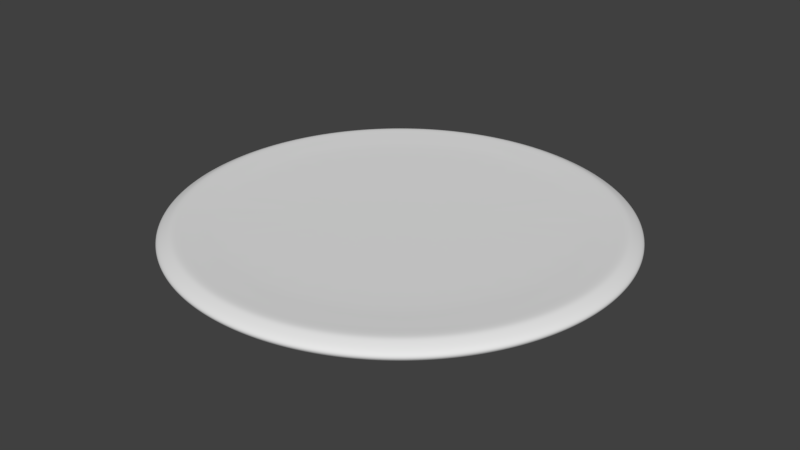 # Source: pigment_drop.blend  (saved by Blender 2.79.0; exported with 4.5.12 LTS)
import bpy
from mathutils import Matrix  # noqa: F401  (used for matrix-valued properties, if any)

bpy.ops.wm.read_factory_settings(use_empty=True)
scene = bpy.context.scene
scene.name = 'Scene'

# ---- collections
col_collection_1 = bpy.data.collections.new('Collection 1'); scene.collection.children.link(col_collection_1)

# ---- world
world_world = bpy.data.worlds.new('World'); scene.world = world_world
world_world.color = (0.05088, 0.05088, 0.05088)
world_world.use_sun_shadow = False
world_world.sun_shadow_jitter_overblur = 0.0
world_world.cycles.sampling_method = 'MANUAL'

# ---- meshes
me_cylinder_001 = bpy.data.meshes.new('Cylinder.001')
me_cylinder_001.from_pydata([(0.0, 1.0, -0.7), (2.303e-08, 0.8, -1.0), (0.1561, 0.7846, -1.0), (0.3061, 0.7391, -1.0), (0.4445, 0.6652, -1.0), (0.5657, 0.5657, -1.0), (0.6652, 0.4445, -1.0), (0.7391, 0.3061, -1.0), (0.7846, 0.1561, -1.0), (0.8, 1.157e-07, -1.0), (-0.8, 8.277e-07, -1.0), (-0.7846, 0.1561, -1.0), (-0.7391, 0.3061, -1.0), (-0.6652, 0.4445, -1.0), (-0.5657, 0.5657, -1.0), (-0.4445, 0.6652, -1.0), (-0.3061, 0.7391, -1.0), (-0.1561, 0.7846, -1.0), (-2.678e-09, 1.05, -0.21), (-2.678e-09, 1.05, 0.21), (0.0, 1.0, 0.6), (0.1951, 0.9808, 0.6), (0.2048, 1.03, 0.21), (0.2048, 1.03, -0.21), (0.1951, 0.9808, -0.7), (0.3827, 0.9239, 0.6), (0.4018, 0.9701, 0.21), (0.4018, 0.9701, -0.21), (0.3827, 0.9239, -0.7), (0.5556, 0.8315, 0.6), (0.5833, 0.873, 0.21), (0.5833, 0.873, -0.21), (0.5556, 0.8315, -0.7), (0.7071, 0.7071, 0.6), (0.7425, 0.7425, 0.21), (0.7425, 0.7425, -0.21), (0.7071, 0.7071, -0.7), (0.8315, 0.5556, 0.6), (0.873, 0.5833, 0.21), (0.873, 0.5833, -0.21), (0.8315, 0.5556, -0.7), (0.9239, 0.3827, 0.6), (0.9701, 0.4018, 0.21), (0.9701, 0.4018, -0.21), (0.9239, 0.3827, -0.7), (0.9808, 0.1951, 0.6), (1.03, 0.2048, 0.21), (1.03, 0.2048, -0.21), (0.9808, 0.1951, -0.7), (1.0, 7.55e-08, 0.6), (1.05, 6.335e-08, 0.21), (1.05, 6.335e-08, -0.21), (1.0, 7.55e-08, -0.7), (0.9808, -0.1951, 0.6), (1.03, -0.2048, 0.21), (1.03, -0.2048, -0.21), (0.9808, -0.1951, -0.7), (0.9239, -0.3827, 0.6), (0.9701, -0.4018, 0.21), (0.9701, -0.4018, -0.21), (0.9239, -0.3827, -0.7), (0.8315, -0.5556, 0.6), (0.873, -0.5833, 0.21), (0.873, -0.5833, -0.21), (0.8315, -0.5556, -0.7), (0.7071, -0.7071, 0.6), (0.7425, -0.7425, 0.21), (0.7425, -0.7425, -0.21), (0.7071, -0.7071, -0.7), (0.5556, -0.8315, 0.6), (0.5833, -0.873, 0.21), (0.5833, -0.873, -0.21), (0.5556, -0.8315, -0.7), (0.3827, -0.9239, 0.6), (0.4018, -0.9701, 0.21), (0.4018, -0.9701, -0.21), (0.3827, -0.9239, -0.7), (0.1951, -0.9808, 0.6), (0.2048, -1.03, 0.21), (0.2048, -1.03, -0.21), (0.1951, -0.9808, -0.7), (-3.258e-07, -1.0, 0.6), (-3.448e-07, -1.05, 0.21), (-3.448e-07, -1.05, -0.21), (-3.258e-07, -1.0, -0.7), (-0.1951, -0.9808, 0.6), (-0.2048, -1.03, 0.21), (-0.2048, -1.03, -0.21), (-0.1951, -0.9808, -0.7), (-0.3827, -0.9239, 0.6), (-0.4018, -0.9701, 0.21), (-0.4018, -0.9701, -0.21), (-0.3827, -0.9239, -0.7), (-0.5556, -0.8315, 0.6), (-0.5833, -0.873, 0.21), (-0.5833, -0.873, -0.21), (-0.5556, -0.8315, -0.7), (-0.7071, -0.7071, 0.6), (-0.7425, -0.7425, 0.21), (-0.7425, -0.7425, -0.21), (-0.7071, -0.7071, -0.7), (-0.8315, -0.5556, 0.6), (-0.873, -0.5833, 0.21), (-0.873, -0.5833, -0.21), (-0.8315, -0.5556, -0.7), (-0.9239, -0.3827, 0.6), (-0.9701, -0.4018, 0.21), (-0.9701, -0.4018, -0.21), (-0.9239, -0.3827, -0.7), (-0.9808, -0.1951, 0.6), (-1.03, -0.2048, 0.21), (-1.03, -0.2048, -0.21), (-0.9808, -0.1951, -0.7), (-1.0, 9.656e-07, 0.6), (-1.05, 9.98e-07, 0.21), (-1.05, 9.98e-07, -0.21), (-1.0, 9.656e-07, -0.7), (-0.9808, 0.1951, 0.6), (-1.03, 0.2048, 0.21), (-1.03, 0.2048, -0.21), (-0.9808, 0.1951, -0.7), (-0.9239, 0.3827, 0.6), (-0.9701, 0.4018, 0.21), (-0.9701, 0.4018, -0.21), (-0.9239, 0.3827, -0.7), (-0.8315, 0.5556, 0.6), (-0.873, 0.5833, 0.21), (-0.873, 0.5833, -0.21), (-0.8315, 0.5556, -0.7), (-0.7071, 0.7071, 0.6), (-0.7425, 0.7425, 0.21), (-0.7425, 0.7425, -0.21), (-0.7071, 0.7071, -0.7), (-0.5556, 0.8315, 0.6), (-0.5833, 0.873, 0.21), (-0.5833, 0.873, -0.21), (-0.5556, 0.8315, -0.7), (-0.3827, 0.9239, 0.6), (-0.4018, 0.9701, 0.21), (-0.4018, 0.9701, -0.21), (-0.3827, 0.9239, -0.7), (-0.1951, 0.9808, 0.6), (-0.2048, 1.03, 0.21), (-0.2048, 1.03, -0.21), (-0.1951, 0.9808, -0.7), (0.1911, 0.9609, -0.745), (0.3749, 0.9051, -0.745), (0.5443, 0.8146, -0.745), (0.6928, 0.6928, -0.745), (0.8146, 0.5443, -0.745), (0.9051, 0.3749, -0.745), (0.9609, 0.1911, -0.745), (0.9797, 7.925e-08, -0.745), (0.9609, -0.1911, -0.745), (0.9051, -0.3749, -0.745), (0.8146, -0.5443, -0.745), (0.6928, -0.6928, -0.745), (0.5443, -0.8146, -0.745), (0.3749, -0.9051, -0.745), (0.1911, -0.9609, -0.745), (-3.168e-07, -0.9797, -0.745), (-0.1911, -0.9609, -0.745), (-0.3749, -0.9051, -0.745), (-0.5443, -0.8146, -0.745), (-0.6928, -0.6928, -0.745), (-0.8146, -0.5443, -0.745), (-0.9051, -0.3749, -0.745), (-0.9609, -0.1911, -0.745), (-0.9797, 9.513e-07, -0.745), (-0.9609, 0.1911, -0.745), (-0.9051, 0.3749, -0.745), (-0.8146, 0.5443, -0.745), (-0.6928, 0.6928, -0.745), (-0.5443, 0.8146, -0.745), (-0.3749, 0.9051, -0.745), (2.404e-09, 0.9797, -0.745), (-0.1911, 0.9609, -0.745), (0.1886, 0.948, -0.7705), (0.3699, 0.893, -0.7705), (0.537, 0.8036, -0.7705), (0.6834, 0.6834, -0.7705), (0.8036, 0.537, -0.7705), (0.893, 0.3699, -0.7705), (0.948, 0.1886, -0.7705), (0.9665, 8.179e-08, -0.7705), (0.948, -0.1886, -0.7705), (0.893, -0.3699, -0.7705), (0.8036, -0.537, -0.7705), (0.6834, -0.6834, -0.7705), (0.537, -0.8036, -0.7705), (0.3699, -0.893, -0.7705), (0.1886, -0.948, -0.7705), (-3.11e-07, -0.9665, -0.7705), (-0.1886, -0.948, -0.7705), (-0.3699, -0.893, -0.7705), (-0.537, -0.8036, -0.7705), (-0.6834, -0.6834, -0.7705), (-0.8036, -0.537, -0.7705), (-0.893, -0.3699, -0.7705), (-0.948, -0.1886, -0.7705), (-0.9665, 9.421e-07, -0.7705), (-0.948, 0.1886, -0.7705), (-0.893, 0.3699, -0.7705), (-0.8036, 0.537, -0.7705), (-0.6834, 0.6834, -0.7705), (-0.537, 0.8036, -0.7705), (-0.3699, 0.893, -0.7705), (-0.1886, 0.948, -0.7705), (3.98e-09, 0.9665, -0.7705), (0.8, 1.157e-07, -1.0), (0.7846, -0.1561, -1.0), (0.7391, -0.3061, -1.0), (0.6652, -0.4445, -1.0), (0.5657, -0.5657, -1.0), (0.4445, -0.6652, -1.0), (0.3061, -0.7391, -1.0), (0.1561, -0.7846, -1.0), (-2.376e-07, -0.8, -1.0), (-0.1561, -0.7846, -1.0), (-0.3061, -0.7391, -1.0), (-0.4445, -0.6652, -1.0), (-0.5657, -0.5657, -1.0), (-0.6652, -0.4445, -1.0), (-0.7391, -0.3061, -1.0), (-0.7846, -0.1561, -1.0), (-0.8, 8.277e-07, -1.0), (2.303e-08, 0.8, -1.0), (0.1561, 0.7846, -1.0), (0.3061, 0.7391, -1.0), (0.4445, 0.6652, -1.0), (0.5657, 0.5657, -1.0), (0.6652, 0.4445, -1.0), (0.7391, 0.3061, -1.0), (0.7846, 0.1561, -1.0), (0.8, 1.157e-07, -1.0), (0.7846, -0.1561, -1.0), (0.7391, -0.3061, -1.0), (0.6652, -0.4445, -1.0), (0.5657, -0.5657, -1.0), (0.4445, -0.6652, -1.0), (0.3061, -0.7391, -1.0), (0.1561, -0.7846, -1.0), (-2.376e-07, -0.8, -1.0), (-0.1561, -0.7846, -1.0), (-0.3061, -0.7391, -1.0), (-0.4445, -0.6652, -1.0), (-0.5657, -0.5657, -1.0), (-0.6652, -0.4445, -1.0), (-0.7391, -0.3061, -1.0), (-0.7846, -0.1561, -1.0), (-0.8, 8.277e-07, -1.0), (-0.7846, 0.1561, -1.0), (-0.7391, 0.3061, -1.0), (-0.6652, 0.4445, -1.0), (-0.5657, 0.5657, -1.0), (-0.4445, 0.6652, -1.0), (-0.3061, 0.7391, -1.0), (-0.1561, 0.7846, -1.0), (0.8, 1.157e-07, -1.0), (0.7846, -0.1561, -1.0), (0.7391, -0.3061, -1.0), (0.6652, -0.4445, -1.0), (0.5657, -0.5657, -1.0), (0.4445, -0.6652, -1.0), (0.3061, -0.7391, -1.0), (0.1561, -0.7846, -1.0), (-2.376e-07, -0.8, -1.0), (-0.1561, -0.7846, -1.0), (-0.3061, -0.7391, -1.0), (-0.4445, -0.6652, -1.0), (-0.5657, -0.5657, -1.0), (-0.6652, -0.4445, -1.0), (-0.7391, -0.3061, -1.0), (-0.7846, -0.1561, -1.0), (-0.8, 8.277e-07, -1.0), (2.688e-09, 0.9774, 0.7017), (-2.135e-08, 0.8409, 0.6165), (-1.63e-09, 0.924, 0.6536), (0.1907, 0.9586, 0.7017), (0.1659, 0.8341, 0.6177), (0.1803, 0.9062, 0.6536), (0.374, 0.903, 0.7017), (0.3271, 0.7898, 0.6182), (0.3536, 0.8537, 0.6536), (0.543, 0.8127, 0.7017), (0.4727, 0.7075, 0.6177), (0.5133, 0.7683, 0.6536), (0.6911, 0.6911, 0.7017), (0.594, 0.594, 0.6164), (0.6534, 0.6534, 0.6536), (0.8127, 0.543, 0.7017), (0.7073, 0.4726, 0.6177), (0.7683, 0.5133, 0.6536), (0.903, 0.374, 0.7017), (0.788, 0.3264, 0.618), (0.8537, 0.3536, 0.6536), (0.9586, 0.1907, 0.7017), (0.8315, 0.1654, 0.6174), (0.9062, 0.1803, 0.6536), (0.9774, 8.024e-08, 0.7017), (0.847, 7.71e-08, 0.6173), (0.924, 8.318e-08, 0.6536), (0.9586, -0.1907, 0.7017), (0.8367, -0.1664, 0.618), (0.9062, -0.1803, 0.6536), (0.903, -0.374, 0.7017), (0.7769, -0.3218, 0.6165), (0.8537, -0.3536, 0.6536), (0.8127, -0.543, 0.7017), (0.6994, -0.4673, 0.6165), (0.7683, -0.5133, 0.6536), (0.6911, -0.6911, 0.7017), (0.6037, -0.6037, 0.6181), (0.6534, -0.6534, 0.6536), (0.543, -0.8127, 0.7017), (0.4727, -0.7075, 0.6177), (0.5133, -0.7683, 0.6536), (0.374, -0.903, 0.7017), (0.3244, -0.7831, 0.6173), (0.3536, -0.8537, 0.6536), (0.1907, -0.9586, 0.7017), (0.1655, -0.8323, 0.6174), (0.1803, -0.9062, 0.6536), (-3.158e-07, -0.9774, 0.7017), (-2.649e-07, -0.8506, 0.6177), (-2.934e-07, -0.924, 0.6536), (-0.1907, -0.9586, 0.7017), (-0.1648, -0.8285, 0.617), (-0.1803, -0.9062, 0.6536), (-0.374, -0.903, 0.7017), (-0.3272, -0.79, 0.6182), (-0.3536, -0.8537, 0.6536), (-0.543, -0.8126, 0.7017), (-0.4683, -0.7008, 0.6168), (-0.5133, -0.7683, 0.6536), (-0.6911, -0.6911, 0.7017), (-0.6017, -0.6017, 0.6177), (-0.6534, -0.6534, 0.6536), (-0.8127, -0.543, 0.7017), (-0.7051, -0.4711, 0.6174), (-0.7683, -0.5133, 0.6536), (-0.903, -0.374, 0.7017), (-0.7816, -0.3238, 0.6171), (-0.8537, -0.3536, 0.6536), (-0.9586, -0.1907, 0.7017), (-0.8331, -0.1657, 0.6176), (-0.9062, -0.1803, 0.6536), (-0.9774, 9.502e-07, 0.7017), (-0.8409, 7.857e-07, 0.6165), (-0.924, 8.943e-07, 0.6536), (-0.9586, 0.1907, 0.7017), (-0.8387, 0.1668, 0.6183), (-0.9062, 0.1803, 0.6536), (-0.903, 0.374, 0.7017), (-0.7782, 0.3223, 0.6167), (-0.8537, 0.3536, 0.6536), (-0.8126, 0.543, 0.7017), (-0.6987, 0.4669, 0.6164), (-0.7683, 0.5133, 0.6536), (-0.6911, 0.6911, 0.7017), (-0.5968, 0.5969, 0.6169), (-0.6534, 0.6534, 0.6536), (-0.543, 0.8127, 0.7017), (-0.4675, 0.6997, 0.6166), (-0.5133, 0.7683, 0.6536), (-0.374, 0.903, 0.7017), (-0.3243, 0.7829, 0.6173), (-0.3536, 0.8537, 0.6536), (-0.1907, 0.9586, 0.7017), (-0.1669, 0.8388, 0.6183), (-0.1803, 0.9062, 0.6536), (-9.04e-09, 0.7138, 0.5137), (0.1393, 0.7001, 0.5137), (0.2732, 0.6595, 0.5137), (0.3966, 0.5935, 0.5137), (0.5047, 0.5047, 0.5137), (0.5935, 0.3966, 0.5137), (0.6595, 0.2732, 0.5137), (0.7001, 0.1393, 0.5137), (0.7138, 1.106e-07, 0.5137), (0.7001, -0.1393, 0.5137), (0.6595, -0.2732, 0.5137), (0.5935, -0.3966, 0.5137), (0.5047, -0.5047, 0.5137), (0.3966, -0.5935, 0.5137), (0.2732, -0.6595, 0.5137), (0.1393, -0.7001, 0.5137), (-2.127e-07, -0.7138, 0.5137), (-0.1393, -0.7001, 0.5137), (-0.2732, -0.6595, 0.5137), (-0.3966, -0.5935, 0.5137), (-0.5047, -0.5047, 0.5137), (-0.5935, -0.3966, 0.5137), (-0.6595, -0.2732, 0.5137), (-0.7001, -0.1393, 0.5137), (-0.7138, 7.108e-07, 0.5137), (-0.7001, 0.1393, 0.5137), (-0.6595, 0.2732, 0.5137), (-0.5935, 0.3966, 0.5137), (-0.5047, 0.5047, 0.5137), (-0.3966, 0.5935, 0.5137), (-0.2732, 0.6595, 0.5137), (-0.1393, 0.7001, 0.5137)], [], [(115, 114, 118, 119), (141, 368, 275, 20), (116, 115, 119, 120), (25, 281, 284, 29), (168, 116, 120, 169), (29, 284, 287, 33), (118, 117, 121, 122), (33, 287, 290, 37), (119, 118, 122, 123), (37, 290, 293, 41), (120, 119, 123, 124), (41, 293, 296, 45), (169, 120, 124, 170), (45, 296, 299, 49), (122, 121, 125, 126), (49, 299, 302, 53), (123, 122, 126, 127), (53, 302, 305, 57), (124, 123, 127, 128), (57, 305, 308, 61), (170, 124, 128, 171), (61, 308, 311, 65), (126, 125, 129, 130), (65, 311, 314, 69), (127, 126, 130, 131), (69, 314, 317, 73), (128, 127, 131, 132), (73, 317, 320, 77), (222, 221, 270, 271), (171, 128, 132, 172), (77, 320, 323, 81), (3, 4, 229, 228), (130, 129, 133, 134), (81, 323, 326, 85), (221, 220, 269, 270), (131, 130, 134, 135), (85, 326, 329, 89), (12, 13, 253, 252), (132, 131, 135, 136), (89, 329, 332, 93), (220, 219, 268, 269), (172, 132, 136, 173), (93, 332, 335, 97), (8, 9, 234, 233), (134, 133, 137, 138), (97, 335, 338, 101), (219, 218, 267, 268), (135, 134, 138, 139), (101, 338, 341, 105), (218, 217, 266, 267), (136, 135, 139, 140), (105, 341, 344, 109), (5, 6, 231, 230), (173, 136, 140, 174), (109, 344, 347, 113), (17, 1, 226, 257), (138, 137, 141, 142), (113, 347, 350, 117), (14, 15, 255, 254), (139, 138, 142, 143), (117, 350, 353, 121), (217, 216, 265, 266), (140, 139, 143, 144), (121, 353, 356, 125), (2, 3, 228, 227), (174, 140, 144, 176), (125, 356, 359, 129), (216, 215, 264, 265), (142, 141, 20, 19), (129, 359, 362, 133), (11, 12, 252, 251), (143, 142, 19, 18), (133, 362, 365, 137), (10, 225, 274, 250), (144, 143, 18, 0), (137, 365, 368, 141), (215, 214, 263, 264), (176, 144, 0, 175), (7, 8, 233, 232), (114, 113, 117, 118), (21, 278, 281, 25), (167, 112, 116, 168), (112, 111, 115, 116), (111, 110, 114, 115), (110, 109, 113, 114), (166, 108, 112, 167), (108, 107, 111, 112), (107, 106, 110, 111), (106, 105, 109, 110), (165, 104, 108, 166), (104, 103, 107, 108), (103, 102, 106, 107), (102, 101, 105, 106), (164, 100, 104, 165), (100, 99, 103, 104), (99, 98, 102, 103), (98, 97, 101, 102), (163, 96, 100, 164), (96, 95, 99, 100), (95, 94, 98, 99), (94, 93, 97, 98), (162, 92, 96, 163), (92, 91, 95, 96), (91, 90, 94, 95), (90, 89, 93, 94), (161, 88, 92, 162), (88, 87, 91, 92), (87, 86, 90, 91), (86, 85, 89, 90), (160, 84, 88, 161), (84, 83, 87, 88), (83, 82, 86, 87), (82, 81, 85, 86), (159, 80, 84, 160), (80, 79, 83, 84), (79, 78, 82, 83), (78, 77, 81, 82), (158, 76, 80, 159), (76, 75, 79, 80), (75, 74, 78, 79), (74, 73, 77, 78), (157, 72, 76, 158), (72, 71, 75, 76), (71, 70, 74, 75), (70, 69, 73, 74), (156, 68, 72, 157), (68, 67, 71, 72), (67, 66, 70, 71), (66, 65, 69, 70), (155, 64, 68, 156), (64, 63, 67, 68), (63, 62, 66, 67), (62, 61, 65, 66), (154, 60, 64, 155), (60, 59, 63, 64), (59, 58, 62, 63), (58, 57, 61, 62), (153, 56, 60, 154), (56, 55, 59, 60), (55, 54, 58, 59), (54, 53, 57, 58), (152, 52, 56, 153), (52, 51, 55, 56), (51, 50, 54, 55), (50, 49, 53, 54), (151, 48, 52, 152), (48, 47, 51, 52), (47, 46, 50, 51), (46, 45, 49, 50), (150, 44, 48, 151), (44, 43, 47, 48), (43, 42, 46, 47), (42, 41, 45, 46), (149, 40, 44, 150), (40, 39, 43, 44), (39, 38, 42, 43), (38, 37, 41, 42), (148, 36, 40, 149), (36, 35, 39, 40), (35, 34, 38, 39), (34, 33, 37, 38), (147, 32, 36, 148), (32, 31, 35, 36), (31, 30, 34, 35), (30, 29, 33, 34), (146, 28, 32, 147), (28, 27, 31, 32), (27, 26, 30, 31), (26, 25, 29, 30), (145, 24, 28, 146), (24, 23, 27, 28), (23, 22, 26, 27), (22, 21, 25, 26), (175, 0, 24, 145), (0, 18, 23, 24), (18, 19, 22, 23), (19, 20, 21, 22), (208, 175, 145, 177), (177, 145, 146, 178), (178, 146, 147, 179), (179, 147, 148, 180), (180, 148, 149, 181), (181, 149, 150, 182), (182, 150, 151, 183), (183, 151, 152, 184), (184, 152, 153, 185), (185, 153, 154, 186), (186, 154, 155, 187), (187, 155, 156, 188), (188, 156, 157, 189), (189, 157, 158, 190), (190, 158, 159, 191), (191, 159, 160, 192), (192, 160, 161, 193), (193, 161, 162, 194), (194, 162, 163, 195), (195, 163, 164, 196), (196, 164, 165, 197), (197, 165, 166, 198), (198, 166, 167, 199), (199, 167, 168, 200), (207, 176, 175, 208), (206, 174, 176, 207), (205, 173, 174, 206), (204, 172, 173, 205), (203, 171, 172, 204), (202, 170, 171, 203), (201, 169, 170, 202), (200, 168, 169, 201), (200, 201, 202, 203, 204, 205, 206, 207, 208, 177, 178, 179, 180, 181, 182, 183, 184, 185, 186, 187, 188, 189, 190, 191, 192, 193, 194, 195, 196, 197, 198, 199), (209, 9, 234, 258), (214, 213, 262, 263), (16, 17, 257, 256), (213, 212, 261, 262), (4, 5, 230, 229), (13, 14, 254, 253), (212, 211, 260, 261), (225, 224, 273, 274), (211, 210, 259, 260), (10, 11, 251, 250), (224, 223, 272, 273), (210, 209, 258, 259), (223, 222, 271, 272), (6, 7, 232, 231), (1, 2, 227, 226), (15, 16, 256, 255), (236, 237, 261, 260), (239, 240, 264, 263), (242, 243, 267, 266), (245, 246, 270, 269), (248, 249, 273, 272), (235, 236, 260, 259), (238, 239, 263, 262), (241, 242, 266, 265), (244, 245, 269, 268), (247, 248, 272, 271), (237, 238, 262, 261), (240, 241, 265, 264), (243, 244, 268, 267), (246, 247, 271, 270), (249, 250, 274, 273), (20, 275, 278, 21), (278, 275, 277, 280), (280, 277, 276, 279), (281, 278, 280, 283), (283, 280, 279, 282), (284, 281, 283, 286), (286, 283, 282, 285), (287, 284, 286, 289), (289, 286, 285, 288), (290, 287, 289, 292), (292, 289, 288, 291), (293, 290, 292, 295), (295, 292, 291, 294), (296, 293, 295, 298), (298, 295, 294, 297), (299, 296, 298, 301), (301, 298, 297, 300), (302, 299, 301, 304), (304, 301, 300, 303), (305, 302, 304, 307), (307, 304, 303, 306), (308, 305, 307, 310), (310, 307, 306, 309), (311, 308, 310, 313), (313, 310, 309, 312), (314, 311, 313, 316), (316, 313, 312, 315), (317, 314, 316, 319), (319, 316, 315, 318), (320, 317, 319, 322), (322, 319, 318, 321), (323, 320, 322, 325), (325, 322, 321, 324), (326, 323, 325, 328), (328, 325, 324, 327), (329, 326, 328, 331), (331, 328, 327, 330), (332, 329, 331, 334), (334, 331, 330, 333), (335, 332, 334, 337), (337, 334, 333, 336), (338, 335, 337, 340), (340, 337, 336, 339), (341, 338, 340, 343), (343, 340, 339, 342), (344, 341, 343, 346), (346, 343, 342, 345), (347, 344, 346, 349), (349, 346, 345, 348), (350, 347, 349, 352), (352, 349, 348, 351), (353, 350, 352, 355), (355, 352, 351, 354), (356, 353, 355, 358), (358, 355, 354, 357), (359, 356, 358, 361), (361, 358, 357, 360), (362, 359, 361, 364), (364, 361, 360, 363), (365, 362, 364, 367), (367, 364, 363, 366), (368, 365, 367, 370), (370, 367, 366, 369), (275, 368, 370, 277), (277, 370, 369, 276), (360, 357, 398, 399), (371, 402, 401, 400, 399, 398, 397, 396, 395, 394, 393, 392, 391, 390, 389, 388, 387, 386, 385, 384, 383, 382, 381, 380, 379, 378, 377, 376, 375, 374, 373, 372), (336, 333, 390, 391), (312, 309, 382, 383), (288, 285, 374, 375), (369, 366, 401, 402), (345, 342, 393, 394), (321, 318, 385, 386), (297, 294, 377, 378), (354, 351, 396, 397), (330, 327, 388, 389), (306, 303, 380, 381), (282, 279, 372, 373), (276, 369, 402, 371), (363, 360, 399, 400), (339, 336, 391, 392), (315, 312, 383, 384), (291, 288, 375, 376), (348, 345, 394, 395), (324, 321, 386, 387), (300, 297, 378, 379), (357, 354, 397, 398), (333, 330, 389, 390), (309, 306, 381, 382), (285, 282, 373, 374), (366, 363, 400, 401), (342, 339, 392, 393), (318, 315, 384, 385), (294, 291, 376, 377), (351, 348, 395, 396), (327, 324, 387, 388), (303, 300, 379, 380), (279, 276, 371, 372)])
me_cylinder_001.polygons.foreach_set('use_smooth', [True] * 339)
me_cylinder_001.use_remesh_preserve_volume = False
me_cylinder_001.use_remesh_preserve_attributes = False
me_cylinder_001.use_mirror_vertex_groups = False
me_cylinder_001.update()

# ---- objects
ob_cylinder = bpy.data.objects.new('Cylinder', me_cylinder_001)

# ---- transforms, parenting, visibility, modifiers, constraints
ob_cylinder.location = (0.0, 0.0, 0.0)
ob_cylinder.scale = (6.489, 6.489, 0.4136)
ob_cylinder.lineart.crease_threshold = 0.0
_m = ob_cylinder.modifiers.new('Subsurf', 'SUBSURF')
_m.uv_smooth = 'PRESERVE_CORNERS'
_m.levels = 3
_m.render_levels = 3
_m.show_only_control_edges = False

# ---- collection membership
col_collection_1.objects.link(ob_cylinder)

# ---- scene / render settings (as saved in the file)
scene.frame_start = 1; scene.frame_end = 250; scene.frame_set(3)
scene.render.engine = 'BLENDER_EEVEE_NEXT'
scene.render.resolution_percentage = 50
scene.render.dither_intensity = 0.0
scene.cycles.use_denoising = False
scene.cycles.samples = 128
scene.cycles.sampling_pattern = 'TABULATED_SOBOL'
scene.cycles.use_adaptive_sampling = False
scene.cycles.use_light_tree = False
scene.cycles.blur_glossy = 0.0
scene.cycles.sample_clamp_indirect = 0.0
scene.view_settings.view_transform = 'Standard'
bpy.context.view_layer.update()

# ---- added for rendering (the .blend has no active camera and no usable light): camera, sun
cam_auto = bpy.data.cameras.new('AutoCamera')
cam_auto.lens = 50.0
cam_auto.sensor_width = 36.0
cam_auto.clip_end = 1000.0
ob_auto_camera = bpy.data.objects.new('AutoCamera', cam_auto)
scene.collection.objects.link(ob_auto_camera)
ob_auto_camera.location = (17.8431, -21.4117, 14.2128)
ob_auto_camera.rotation_euler = (1.09748, -7.21219e-08, 0.694738)
scene.camera = ob_auto_camera
light_auto_sun = bpy.data.lights.new('AutoSun', 'SUN')
light_auto_sun.energy = 3.0
light_auto_sun.angle = 0.0523599
ob_auto_sun = bpy.data.objects.new('AutoSun', light_auto_sun)
scene.collection.objects.link(ob_auto_sun)
ob_auto_sun.rotation_euler = (0.872665, 0.174533, 0.523599)
bpy.context.view_layer.update()
